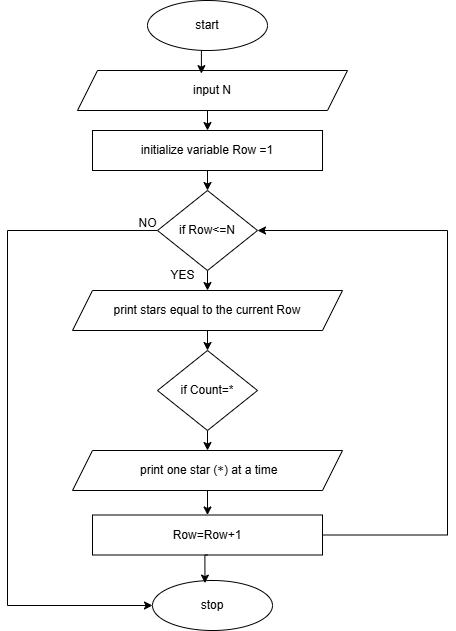

The diagram above was exported from draw.io. Its source (the exported page's mxGraphModel, read from the mxfile embedded in the PNG):
<mxGraphModel dx="954" dy="652" grid="1" gridSize="10" guides="1" tooltips="1" connect="1" arrows="1" fold="1" page="1" pageScale="1" pageWidth="827" pageHeight="1169" math="0" shadow="0">
  <root>
    <mxCell id="WIyWlLk6GJQsqaUBKTNV-0" />
    <mxCell id="WIyWlLk6GJQsqaUBKTNV-1" parent="WIyWlLk6GJQsqaUBKTNV-0" />
    <mxCell id="93e30Dmx0CPY3hOvp-MW-0" value="start" style="ellipse;whiteSpace=wrap;html=1;" parent="WIyWlLk6GJQsqaUBKTNV-1" vertex="1">
      <mxGeometry x="300" y="50" width="120" height="50" as="geometry" />
    </mxCell>
    <mxCell id="93e30Dmx0CPY3hOvp-MW-23" style="edgeStyle=orthogonalEdgeStyle;rounded=0;orthogonalLoop=1;jettySize=auto;html=1;exitX=0.5;exitY=1;exitDx=0;exitDy=0;entryX=0.5;entryY=0;entryDx=0;entryDy=0;" parent="WIyWlLk6GJQsqaUBKTNV-1" source="93e30Dmx0CPY3hOvp-MW-1" target="93e30Dmx0CPY3hOvp-MW-2" edge="1">
      <mxGeometry relative="1" as="geometry" />
    </mxCell>
    <mxCell id="93e30Dmx0CPY3hOvp-MW-1" value="input N" style="shape=parallelogram;perimeter=parallelogramPerimeter;whiteSpace=wrap;html=1;fixedSize=1;" parent="WIyWlLk6GJQsqaUBKTNV-1" vertex="1">
      <mxGeometry x="230" y="120" width="270" height="40" as="geometry" />
    </mxCell>
    <mxCell id="93e30Dmx0CPY3hOvp-MW-24" style="edgeStyle=orthogonalEdgeStyle;rounded=0;orthogonalLoop=1;jettySize=auto;html=1;exitX=0.5;exitY=1;exitDx=0;exitDy=0;entryX=0.5;entryY=0;entryDx=0;entryDy=0;" parent="WIyWlLk6GJQsqaUBKTNV-1" source="93e30Dmx0CPY3hOvp-MW-2" target="93e30Dmx0CPY3hOvp-MW-3" edge="1">
      <mxGeometry relative="1" as="geometry" />
    </mxCell>
    <mxCell id="93e30Dmx0CPY3hOvp-MW-2" value="initialize variable Row =1" style="rounded=0;whiteSpace=wrap;html=1;" parent="WIyWlLk6GJQsqaUBKTNV-1" vertex="1">
      <mxGeometry x="245" y="180" width="230" height="40" as="geometry" />
    </mxCell>
    <mxCell id="93e30Dmx0CPY3hOvp-MW-25" style="edgeStyle=orthogonalEdgeStyle;rounded=0;orthogonalLoop=1;jettySize=auto;html=1;exitX=0.5;exitY=1;exitDx=0;exitDy=0;entryX=0.5;entryY=0;entryDx=0;entryDy=0;" parent="WIyWlLk6GJQsqaUBKTNV-1" source="93e30Dmx0CPY3hOvp-MW-3" target="93e30Dmx0CPY3hOvp-MW-4" edge="1">
      <mxGeometry relative="1" as="geometry" />
    </mxCell>
    <mxCell id="93e30Dmx0CPY3hOvp-MW-32" style="edgeStyle=orthogonalEdgeStyle;rounded=0;orthogonalLoop=1;jettySize=auto;html=1;exitX=0;exitY=0.5;exitDx=0;exitDy=0;entryX=0;entryY=0.5;entryDx=0;entryDy=0;" parent="WIyWlLk6GJQsqaUBKTNV-1" source="93e30Dmx0CPY3hOvp-MW-3" target="93e30Dmx0CPY3hOvp-MW-12" edge="1">
      <mxGeometry relative="1" as="geometry">
        <Array as="points">
          <mxPoint x="160" y="280" />
          <mxPoint x="160" y="655" />
        </Array>
      </mxGeometry>
    </mxCell>
    <mxCell id="93e30Dmx0CPY3hOvp-MW-3" value="if Row&amp;lt;=N" style="rhombus;whiteSpace=wrap;html=1;" parent="WIyWlLk6GJQsqaUBKTNV-1" vertex="1">
      <mxGeometry x="310" y="240" width="100" height="80" as="geometry" />
    </mxCell>
    <mxCell id="93e30Dmx0CPY3hOvp-MW-26" style="edgeStyle=orthogonalEdgeStyle;rounded=0;orthogonalLoop=1;jettySize=auto;html=1;exitX=0.5;exitY=1;exitDx=0;exitDy=0;entryX=0.5;entryY=0;entryDx=0;entryDy=0;" parent="WIyWlLk6GJQsqaUBKTNV-1" source="93e30Dmx0CPY3hOvp-MW-4" target="93e30Dmx0CPY3hOvp-MW-6" edge="1">
      <mxGeometry relative="1" as="geometry" />
    </mxCell>
    <mxCell id="93e30Dmx0CPY3hOvp-MW-4" value="print stars equal to the current Row" style="shape=parallelogram;perimeter=parallelogramPerimeter;whiteSpace=wrap;html=1;fixedSize=1;" parent="WIyWlLk6GJQsqaUBKTNV-1" vertex="1">
      <mxGeometry x="225" y="340" width="270" height="40" as="geometry" />
    </mxCell>
    <mxCell id="93e30Dmx0CPY3hOvp-MW-27" style="edgeStyle=orthogonalEdgeStyle;rounded=0;orthogonalLoop=1;jettySize=auto;html=1;exitX=0.5;exitY=1;exitDx=0;exitDy=0;entryX=0.5;entryY=0;entryDx=0;entryDy=0;" parent="WIyWlLk6GJQsqaUBKTNV-1" source="93e30Dmx0CPY3hOvp-MW-6" target="93e30Dmx0CPY3hOvp-MW-8" edge="1">
      <mxGeometry relative="1" as="geometry" />
    </mxCell>
    <mxCell id="93e30Dmx0CPY3hOvp-MW-6" value="if Count=*" style="rhombus;whiteSpace=wrap;html=1;" parent="WIyWlLk6GJQsqaUBKTNV-1" vertex="1">
      <mxGeometry x="310" y="400" width="100" height="80" as="geometry" />
    </mxCell>
    <mxCell id="93e30Dmx0CPY3hOvp-MW-28" style="edgeStyle=orthogonalEdgeStyle;rounded=0;orthogonalLoop=1;jettySize=auto;html=1;exitX=0.5;exitY=1;exitDx=0;exitDy=0;entryX=0.5;entryY=0;entryDx=0;entryDy=0;" parent="WIyWlLk6GJQsqaUBKTNV-1" source="93e30Dmx0CPY3hOvp-MW-8" target="93e30Dmx0CPY3hOvp-MW-10" edge="1">
      <mxGeometry relative="1" as="geometry" />
    </mxCell>
    <mxCell id="93e30Dmx0CPY3hOvp-MW-8" value="&amp;nbsp;print one star (&lt;code data-end=&quot;494&quot; data-start=&quot;491&quot;&gt;*&lt;/code&gt;) at a time" style="shape=parallelogram;perimeter=parallelogramPerimeter;whiteSpace=wrap;html=1;fixedSize=1;" parent="WIyWlLk6GJQsqaUBKTNV-1" vertex="1">
      <mxGeometry x="225" y="500" width="270" height="40" as="geometry" />
    </mxCell>
    <mxCell id="93e30Dmx0CPY3hOvp-MW-31" style="edgeStyle=orthogonalEdgeStyle;rounded=0;orthogonalLoop=1;jettySize=auto;html=1;exitX=1;exitY=0.5;exitDx=0;exitDy=0;entryX=1;entryY=0.5;entryDx=0;entryDy=0;" parent="WIyWlLk6GJQsqaUBKTNV-1" target="93e30Dmx0CPY3hOvp-MW-3" edge="1">
      <mxGeometry relative="1" as="geometry">
        <mxPoint x="455" y="584.5" as="sourcePoint" />
        <mxPoint x="410" y="280" as="targetPoint" />
        <Array as="points">
          <mxPoint x="600" y="585" />
          <mxPoint x="600" y="280" />
        </Array>
      </mxGeometry>
    </mxCell>
    <mxCell id="93e30Dmx0CPY3hOvp-MW-10" value="Row=Row+1" style="rounded=0;whiteSpace=wrap;html=1;" parent="WIyWlLk6GJQsqaUBKTNV-1" vertex="1">
      <mxGeometry x="245" y="564.5" width="230" height="40" as="geometry" />
    </mxCell>
    <mxCell id="93e30Dmx0CPY3hOvp-MW-12" value="stop" style="ellipse;whiteSpace=wrap;html=1;" parent="WIyWlLk6GJQsqaUBKTNV-1" vertex="1">
      <mxGeometry x="305" y="630" width="120" height="50" as="geometry" />
    </mxCell>
    <mxCell id="93e30Dmx0CPY3hOvp-MW-22" style="edgeStyle=orthogonalEdgeStyle;rounded=0;orthogonalLoop=1;jettySize=auto;html=1;exitX=0.5;exitY=1;exitDx=0;exitDy=0;entryX=0.459;entryY=0.078;entryDx=0;entryDy=0;entryPerimeter=0;" parent="WIyWlLk6GJQsqaUBKTNV-1" source="93e30Dmx0CPY3hOvp-MW-0" target="93e30Dmx0CPY3hOvp-MW-1" edge="1">
      <mxGeometry relative="1" as="geometry" />
    </mxCell>
    <mxCell id="93e30Dmx0CPY3hOvp-MW-30" style="edgeStyle=orthogonalEdgeStyle;rounded=0;orthogonalLoop=1;jettySize=auto;html=1;exitX=0.5;exitY=1;exitDx=0;exitDy=0;entryX=0.437;entryY=0.052;entryDx=0;entryDy=0;entryPerimeter=0;" parent="WIyWlLk6GJQsqaUBKTNV-1" source="93e30Dmx0CPY3hOvp-MW-10" target="93e30Dmx0CPY3hOvp-MW-12" edge="1">
      <mxGeometry relative="1" as="geometry" />
    </mxCell>
    <mxCell id="93e30Dmx0CPY3hOvp-MW-34" value="YES" style="text;html=1;align=center;verticalAlign=middle;resizable=0;points=[];autosize=1;strokeColor=none;fillColor=none;" parent="WIyWlLk6GJQsqaUBKTNV-1" vertex="1">
      <mxGeometry x="310" y="310" width="50" height="30" as="geometry" />
    </mxCell>
    <mxCell id="93e30Dmx0CPY3hOvp-MW-35" value="NO" style="text;html=1;align=center;verticalAlign=middle;resizable=0;points=[];autosize=1;strokeColor=none;fillColor=none;" parent="WIyWlLk6GJQsqaUBKTNV-1" vertex="1">
      <mxGeometry x="280" y="258" width="40" height="30" as="geometry" />
    </mxCell>
  </root>
</mxGraphModel>